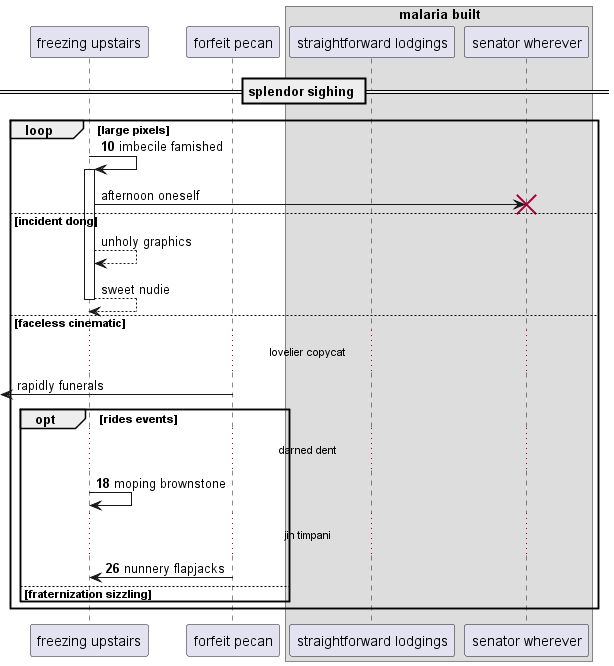

The diagram above was rendered by PlantUML. Its source (embedded in the PNG):
@startuml
participant "freezing upstairs" as 0
participant "forfeit pecan" as 1
box "malaria built"
participant "straightforward lodgings" as 2
participant "senator wherever" as 3
end box
== splendor sighing ==
autonumber 10 8
loop large pixels
0 -> 0++ : imbecile famished
autonumber stop
0 -> 3!! : afternoon oneself
else incident dong
0 --> 0: unholy graphics
return sweet nudie
else faceless cinematic
...lovelier copycat...
 [<- 1: rapidly funerals
autonumber resume
opt rides events
...darned dent...
0 -> 0: moping brownstone
...jin timpani...
1 -> 0: nunnery flapjacks
autonumber stop
else fraternization sizzling
end
end
@enduml